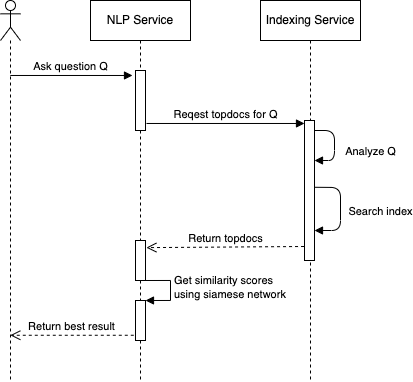

The diagram above was exported from draw.io. Its source (the exported page's mxGraphModel, read from the mxfile embedded in the PNG):
<mxGraphModel dx="674" dy="477" grid="1" gridSize="10" guides="1" tooltips="1" connect="1" arrows="1" fold="1" page="1" pageScale="1" pageWidth="827" pageHeight="1169" math="0" shadow="0">
  <root>
    <mxCell id="0" />
    <mxCell id="1" parent="0" />
    <mxCell id="2" value="" style="shape=umlLifeline;participant=umlActor;perimeter=lifelinePerimeter;whiteSpace=wrap;html=1;container=1;collapsible=0;recursiveResize=0;verticalAlign=top;spacingTop=36;outlineConnect=0;" vertex="1" parent="1">
      <mxGeometry x="110" y="60" width="20" height="380" as="geometry" />
    </mxCell>
    <mxCell id="3" value="NLP Service" style="shape=umlLifeline;perimeter=lifelinePerimeter;whiteSpace=wrap;html=1;container=1;collapsible=0;recursiveResize=0;outlineConnect=0;" vertex="1" parent="1">
      <mxGeometry x="200" y="60" width="100" height="380" as="geometry" />
    </mxCell>
    <mxCell id="6" value="" style="html=1;points=[];perimeter=orthogonalPerimeter;" vertex="1" parent="3">
      <mxGeometry x="45" y="70" width="10" height="60" as="geometry" />
    </mxCell>
    <mxCell id="16" value="" style="html=1;points=[];perimeter=orthogonalPerimeter;" vertex="1" parent="3">
      <mxGeometry x="45" y="240" width="10" height="40" as="geometry" />
    </mxCell>
    <mxCell id="17" value="" style="html=1;points=[];perimeter=orthogonalPerimeter;" vertex="1" parent="3">
      <mxGeometry x="45" y="300" width="10" height="40" as="geometry" />
    </mxCell>
    <mxCell id="18" value="Get similarity scores &lt;br&gt;using siamese network" style="edgeStyle=orthogonalEdgeStyle;html=1;align=left;spacingLeft=2;endArrow=block;rounded=0;entryX=1;entryY=0;" edge="1" target="17" parent="3">
      <mxGeometry relative="1" as="geometry">
        <mxPoint x="50" y="280" as="sourcePoint" />
        <Array as="points">
          <mxPoint x="80" y="280" />
        </Array>
      </mxGeometry>
    </mxCell>
    <mxCell id="4" value="Indexing Service" style="shape=umlLifeline;perimeter=lifelinePerimeter;whiteSpace=wrap;html=1;container=1;collapsible=0;recursiveResize=0;outlineConnect=0;" vertex="1" parent="1">
      <mxGeometry x="370" y="60" width="100" height="380" as="geometry" />
    </mxCell>
    <mxCell id="8" value="" style="html=1;points=[];perimeter=orthogonalPerimeter;" vertex="1" parent="4">
      <mxGeometry x="44" y="120" width="10" height="140" as="geometry" />
    </mxCell>
    <mxCell id="20" value="Analyze Q" style="html=1;verticalAlign=bottom;endArrow=block;" edge="1" parent="4" source="8" target="8">
      <mxGeometry x="0.4286" y="-36" width="80" relative="1" as="geometry">
        <mxPoint x="90" y="130" as="sourcePoint" />
        <mxPoint x="170" y="130" as="targetPoint" />
        <Array as="points">
          <mxPoint x="74" y="130" />
          <mxPoint x="74" y="160" />
        </Array>
        <mxPoint x="36" y="36" as="offset" />
      </mxGeometry>
    </mxCell>
    <mxCell id="21" value="Search index" style="html=1;verticalAlign=bottom;endArrow=block;exitX=1.041;exitY=0.477;exitDx=0;exitDy=0;exitPerimeter=0;" edge="1" parent="4" source="8" target="8">
      <mxGeometry x="0.2388" y="40" width="80" relative="1" as="geometry">
        <mxPoint x="70" y="200" as="sourcePoint" />
        <mxPoint x="150" y="200" as="targetPoint" />
        <Array as="points">
          <mxPoint x="80" y="187" />
          <mxPoint x="80" y="230" />
        </Array>
        <mxPoint as="offset" />
      </mxGeometry>
    </mxCell>
    <mxCell id="7" value="Ask question Q" style="html=1;verticalAlign=bottom;endArrow=block;entryX=-0.3;entryY=0.083;entryDx=0;entryDy=0;entryPerimeter=0;" edge="1" parent="1" source="2" target="6">
      <mxGeometry x="-0.0041" width="80" relative="1" as="geometry">
        <mxPoint x="150" y="200" as="sourcePoint" />
        <mxPoint x="230" y="200" as="targetPoint" />
        <mxPoint as="offset" />
      </mxGeometry>
    </mxCell>
    <mxCell id="9" value="Reqest topdocs for Q" style="html=1;verticalAlign=bottom;endArrow=block;exitX=1.1;exitY=0.883;exitDx=0;exitDy=0;exitPerimeter=0;" edge="1" parent="1" source="6" target="8">
      <mxGeometry width="80" relative="1" as="geometry">
        <mxPoint x="390" y="330" as="sourcePoint" />
        <mxPoint x="470" y="330" as="targetPoint" />
      </mxGeometry>
    </mxCell>
    <mxCell id="15" value="Return topdocs" style="html=1;verticalAlign=bottom;endArrow=open;dashed=1;endSize=8;exitX=-0.047;exitY=0.9;exitDx=0;exitDy=0;exitPerimeter=0;entryX=1.088;entryY=0.178;entryDx=0;entryDy=0;entryPerimeter=0;" edge="1" parent="1" source="8" target="16">
      <mxGeometry relative="1" as="geometry">
        <mxPoint x="370" y="290" as="sourcePoint" />
        <mxPoint x="260" y="306" as="targetPoint" />
      </mxGeometry>
    </mxCell>
    <mxCell id="19" value="Return best result" style="html=1;verticalAlign=bottom;endArrow=open;dashed=1;endSize=8;exitX=-0.171;exitY=0.869;exitDx=0;exitDy=0;exitPerimeter=0;" edge="1" parent="1" source="17" target="2">
      <mxGeometry relative="1" as="geometry">
        <mxPoint x="230" y="390" as="sourcePoint" />
        <mxPoint x="150" y="390" as="targetPoint" />
      </mxGeometry>
    </mxCell>
  </root>
</mxGraphModel>